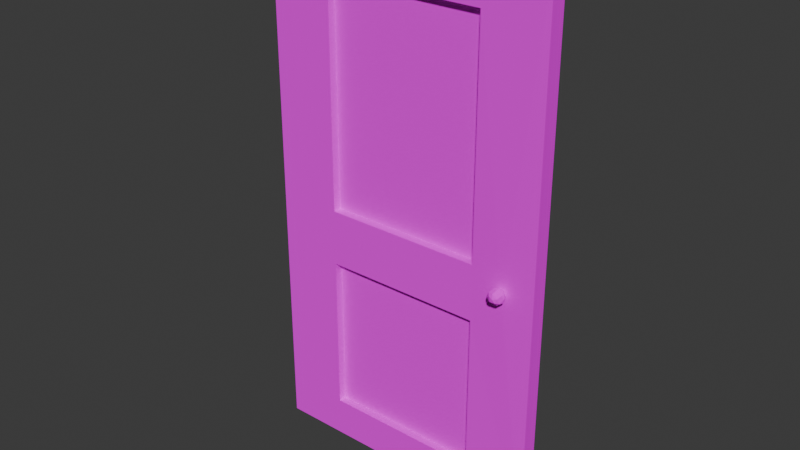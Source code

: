 # Source: door.blend  (saved by Blender 4.2.66; exported with 4.5.12 LTS)
import bpy
from mathutils import Matrix  # noqa: F401  (used for matrix-valued properties, if any)

bpy.ops.wm.read_factory_settings(use_empty=True)
scene = bpy.context.scene
scene.name = 'Scene'

# ---- collections
col_collection = bpy.data.collections.new('Collection'); scene.collection.children.link(col_collection)

# ---- images (referenced by path relative to the original .blend; pixels are not part of the script)
import os
ASSET_DIR = os.environ.get("B2B_ASSET_DIR", "")  # directory of the original .blend (textures are referenced by path, not embedded)
HERE = os.path.dirname(os.path.abspath(__file__))  # packed textures are extracted next to this script under _unpacked/

def load_image(name, relpath, width, height, colorspace="sRGB"):
    """Load a texture the original file referenced (path relative to the .blend, or extracted next to this script)."""
    p = next((c for c in (os.path.join(HERE, relpath), os.path.join(ASSET_DIR, relpath)) if relpath and os.path.exists(c)), "")
    if p:
        img = bpy.data.images.load(p, check_existing=True)
        img.name = name
    else:  # same state as the original file: an image datablock whose file is absent (Cycles renders it pink)
        img = bpy.data.images.new(name, width, height)
        img.source = "FILE"
        img.filepath = "//" + (relpath or name)
    img.colorspace_settings.name = colorspace
    return img
img_door = load_image('door', 'door.png', 1024, 1024, 'sRGB')

# ---- materials (node trees are filled in below, after node groups)
mat_color_40919 = bpy.data.materials.new('color_40919')
mat_color_40919.roughness = 1.0

# ---- material node trees
mat_color_40919.use_nodes = True; mat_color_40919.node_tree.nodes.clear()
_N = mat_color_40919.node_tree.nodes; _L = mat_color_40919.node_tree.links
n0 = _N.new('ShaderNodeBsdfPrincipled'); n0.name = 'Principled BSDF'; n0.location = (0, 300)
n0.inputs[2].default_value = 1.0
n0.inputs[13].default_value = 0.0
n1 = _N.new('ShaderNodeOutputMaterial'); n1.name = 'Material Output'; n1.location = (280, 300)
n2 = _N.new('ShaderNodeTexImage'); n2.name = 'Image Texture'; n2.location = (-290, 280)
n2.image = img_door
n2.interpolation = 'Closest'
_L.new(n0.outputs[0], n1.inputs[0])
_L.new(n2.outputs[0], n0.inputs[0])
n1.is_active_output = True

# ---- world
world_world = bpy.data.worlds.new('World'); scene.world = world_world
world_world.use_nodes = True; world_world.node_tree.nodes.clear()
_N = world_world.node_tree.nodes; _L = world_world.node_tree.links
n0 = _N.new('ShaderNodeOutputWorld'); n0.name = 'World Output'; n0.location = (300, 300)
n1 = _N.new('ShaderNodeBackground'); n1.name = 'Background'; n1.location = (10, 300)
n1.inputs[0].default_value = (0.05088, 0.05088, 0.05088, 1.0)
_L.new(n1.outputs[0], n0.inputs[0])
n0.is_active_output = True
world_world.color = (0.05088, 0.05088, 0.05088)
world_world.sun_shadow_jitter_overblur = 0.0

# ---- meshes
me_obj_0 = bpy.data.meshes.new('obj_0')
me_obj_0.from_pydata([(6.0, 54.0, 67.0), (6.0, 54.0, 0.0), (6.0, 56.0, 0.0), (6.0, 56.0, 67.0), (-30.0, 56.0, 67.0), (-30.0, 56.0, 0.0), (-30.0, 54.0, 0.0), (-30.0, 54.0, 67.0), (2.337, 53.17, 29.12), (2.75, 52.5, 29.62), (1.617, 52.13, 30.37), (1.443, 53.77, 29.73), (1.075, 53.34, 29.89), (1.679, 52.66, 29.17), (1.413, 52.36, 29.56), (3.0, 53.0, 30.05), (2.171, 53.17, 31.02), (2.0, 53.64, 29.28), (2.163, 52.66, 30.97), (2.383, 53.64, 30.71), (-1.998, 54.0, 4.998), (-22.0, 54.0, 4.998), (-1.998, 54.0, 32.0), (-22.0, 54.0, 32.0), (-22.0, 54.0, 25.0), (-1.998, 54.0, 25.0), (-22.0, 54.0, 60.0), (-1.998, 54.0, 60.0), (2.866, 53.5, 30.05), (1.888, 53.77, 30.68), (2.342, 53.94, 30.05), (2.321, 52.66, 29.17), (1.658, 53.0, 30.99), (1.396, 53.34, 29.33), (2.853, 53.17, 30.54), (2.814, 52.66, 30.52), (1.53, 53.87, 30.22), (2.604, 52.23, 30.27), (-1.998, 55.0, 60.0), (-22.0, 55.0, 60.0), (-22.0, 55.0, 32.0), (-1.998, 55.0, 32.0), (-1.998, 55.0, 25.0), (-22.0, 55.0, 25.0), (-22.0, 55.0, 4.998), (-1.998, 55.0, 4.998), (1.06, 53.0, 30.39), (2.0, 52.23, 30.69), (1.443, 53.5, 30.71), (1.337, 52.5, 30.6), (1.829, 52.06, 29.75), (2.133, 52.01, 30.16), (2.383, 52.13, 29.73), (2.663, 53.5, 29.49), (2.866, 53.0, 29.55), (1.03, 52.83, 29.88), (1.829, 53.17, 29.08), (1.941, 53.94, 29.71), (1.234, 52.36, 30.05), (1.246, 52.83, 29.42)], [], [(56, 17, 8), (31, 9, 52), (29, 32, 19), (29, 48, 32), (10, 58, 50), (13, 50, 14), (52, 51, 50), (51, 10, 50), (11, 33, 12), (54, 15, 9), (11, 57, 17), (18, 35, 16), (34, 16, 35), (34, 19, 16), (17, 33, 11), (19, 32, 16), (9, 37, 52), (28, 15, 54), (53, 30, 28), (53, 28, 54), (48, 29, 36), (13, 31, 50), (50, 31, 52), (29, 30, 36), (13, 56, 31), (17, 56, 33), (32, 18, 16), (34, 15, 28), (32, 46, 49), (35, 15, 34), (15, 35, 37), (35, 18, 37), (47, 18, 32), (32, 49, 47), (15, 37, 9), (37, 47, 51), (47, 49, 10), (18, 47, 37), (34, 28, 19), (49, 55, 58), (46, 55, 49), (32, 48, 46), (48, 12, 46), (11, 12, 48), (28, 30, 19), (49, 58, 10), (36, 11, 48), (50, 58, 14), (29, 19, 30), (37, 51, 52), (51, 47, 10), (57, 36, 30), (53, 54, 8), (31, 54, 9), (11, 36, 57), (54, 31, 8), (33, 13, 59), (33, 56, 13), (55, 33, 59), (12, 33, 55), (56, 8, 31), (53, 17, 57), (30, 53, 57), (12, 55, 46), (53, 8, 17), (55, 59, 58), (58, 59, 14), (59, 13, 14), (0, 1, 2), (0, 2, 3), (4, 5, 6), (4, 6, 7), (0, 4, 7), (4, 0, 3), (1, 6, 5), (5, 2, 1), (21, 6, 20), (22, 23, 24), (22, 24, 25), (0, 7, 27), (26, 27, 7), (1, 20, 6), (21, 24, 6), (24, 23, 6), (7, 6, 23), (7, 23, 26), (20, 1, 25), (57, 0, 27), (27, 22, 57), (25, 57, 22), (57, 1, 0), (57, 25, 1), (5, 3, 2), (5, 4, 3), (38, 39, 40), (38, 40, 41), (22, 41, 40), (22, 40, 23), (42, 43, 44), (42, 44, 45), (20, 45, 44), (20, 44, 21), (43, 42, 25), (43, 25, 24), (39, 38, 27), (39, 27, 26), (40, 39, 26), (40, 26, 23), (44, 43, 24), (44, 24, 21), (27, 38, 41), (27, 41, 22), (25, 42, 45), (25, 45, 20)])
_uv = me_obj_0.uv_layers.new(name='UVMap')
_uv.uv.foreach_set('vector', [0.6312, 0.7162, 0.6307, 0.7214, 0.6261, 0.7173, 0.6114, 0.7217, 0.606, 0.7182, 0.6095, 0.7162, 0.6053, 0.718, 0.597, 0.717, 0.606, 0.7126, 0.6053, 0.718, 0.601, 0.7213, 0.597, 0.717, 0.6159, 0.7078, 0.6206, 0.7102, 0.6152, 0.7147, 0.618, 0.7202, 0.6152, 0.7147, 0.6199, 0.7157, 0.6095, 0.7162, 0.6111, 0.7112, 0.6152, 0.7147, 0.6111, 0.7112, 0.6159, 0.7078, 0.6152, 0.7147, 0.676, 0.7047, 0.6797, 0.7096, 0.6738, 0.709, 0.6396, 0.7151, 0.6446, 0.7132, 0.6421, 0.7199, 0.6505, 0.7153, 0.6558, 0.7157, 0.6562, 0.7199, 0.5956, 0.7108, 0.5979, 0.7047, 0.6007, 0.7127, 0.6031, 0.7063, 0.6007, 0.7127, 0.5979, 0.7047, 0.6031, 0.7063, 0.606, 0.7126, 0.6007, 0.7127, 0.6307, 0.7214, 0.6363, 0.717, 0.6371, 0.7214, 0.606, 0.7126, 0.597, 0.717, 0.6007, 0.7127, 0.606, 0.7182, 0.606, 0.7112, 0.6095, 0.7162, 0.6427, 0.7083, 0.6446, 0.7132, 0.6396, 0.7151, 0.6632, 0.7176, 0.6601, 0.7122, 0.6654, 0.7117, 0.6372, 0.7105, 0.6427, 0.7083, 0.6396, 0.7151, 0.6505, 0.7047, 0.6553, 0.7053, 0.6515, 0.7102, 0.6317, 0.7106, 0.6251, 0.712, 0.6293, 0.7047, 0.6152, 0.7147, 0.6114, 0.7217, 0.6095, 0.7162, 0.6553, 0.7053, 0.6601, 0.7122, 0.6515, 0.7102, 0.6317, 0.7106, 0.6312, 0.7162, 0.6251, 0.712, 0.6307, 0.7214, 0.6312, 0.7162, 0.6363, 0.717, 0.597, 0.717, 0.5956, 0.7108, 0.6007, 0.7127, 0.6488, 0.7098, 0.6446, 0.7132, 0.6427, 0.7083, 0.597, 0.717, 0.5944, 0.7233, 0.5907, 0.7185, 0.6505, 0.7149, 0.6446, 0.7132, 0.6488, 0.7098, 0.6446, 0.7132, 0.6505, 0.7149, 0.6496, 0.7201, 0.5979, 0.7047, 0.5956, 0.7108, 0.5928, 0.7052, 0.5907, 0.7109, 0.5956, 0.7108, 0.597, 0.717, 0.597, 0.717, 0.5907, 0.7185, 0.5907, 0.7109, 0.6446, 0.7132, 0.6496, 0.7201, 0.6421, 0.7199, 0.606, 0.7112, 0.6112, 0.7054, 0.6111, 0.7112, 0.6112, 0.7054, 0.6182, 0.7047, 0.6159, 0.7078, 0.5956, 0.7108, 0.5907, 0.7109, 0.5928, 0.7052, 0.6488, 0.7098, 0.6427, 0.7083, 0.6487, 0.7047, 0.6654, 0.717, 0.6733, 0.7144, 0.671, 0.7191, 0.6681, 0.712, 0.6733, 0.7144, 0.6654, 0.717, 0.597, 0.717, 0.601, 0.7213, 0.5944, 0.7233, 0.6654, 0.7064, 0.6738, 0.709, 0.6681, 0.712, 0.6861, 0.7153, 0.6821, 0.7132, 0.6861, 0.7047, 0.6654, 0.7117, 0.6601, 0.7122, 0.6604, 0.7049, 0.6182, 0.7047, 0.6206, 0.7102, 0.6159, 0.7078, 0.6821, 0.7107, 0.6797, 0.7154, 0.6797, 0.7047, 0.6152, 0.7147, 0.6206, 0.7102, 0.6199, 0.7157, 0.6553, 0.7053, 0.6604, 0.7049, 0.6601, 0.7122, 0.606, 0.7112, 0.6111, 0.7112, 0.6095, 0.7162, 0.6111, 0.7112, 0.6112, 0.7054, 0.6159, 0.7078, 0.6558, 0.7157, 0.6515, 0.7102, 0.6601, 0.7122, 0.6237, 0.7214, 0.6206, 0.7167, 0.6261, 0.7173, 0.6371, 0.7201, 0.6396, 0.7151, 0.6421, 0.7199, 0.6505, 0.7153, 0.6515, 0.7102, 0.6558, 0.7157, 0.6206, 0.7167, 0.6251, 0.712, 0.6261, 0.7173, 0.6363, 0.717, 0.6317, 0.7106, 0.6367, 0.7113, 0.6363, 0.717, 0.6312, 0.7162, 0.6317, 0.7106, 0.6733, 0.7144, 0.6797, 0.7096, 0.6782, 0.7149, 0.6738, 0.709, 0.6797, 0.7096, 0.6733, 0.7144, 0.6312, 0.7162, 0.6261, 0.7173, 0.6251, 0.712, 0.6632, 0.7176, 0.6562, 0.7199, 0.6558, 0.7157, 0.6601, 0.7122, 0.6632, 0.7176, 0.6558, 0.7157, 0.6738, 0.709, 0.6733, 0.7144, 0.6681, 0.712, 0.6237, 0.7214, 0.6261, 0.7173, 0.6307, 0.7214, 0.6733, 0.7144, 0.6782, 0.7149, 0.671, 0.7191, 0.671, 0.7191, 0.6782, 0.7149, 0.6763, 0.7197, 0.6367, 0.7113, 0.6317, 0.7106, 0.6341, 0.7068, 0.7802, 0.0, 0.7802, 0.7065, 0.7591, 0.7065, 0.7802, 0.0, 0.7591, 0.7065, 0.7591, 1.617e-05, 0.8012, 0.0, 0.8012, 0.7064, 0.7802, 0.7064, 0.8012, 0.0, 0.7802, 0.7064, 0.7802, 2.092e-06, 0.8012, 1.967e-08, 0.8223, 0.3787, 0.8012, 0.3787, 0.8223, 0.3787, 0.8012, 1.967e-08, 0.8223, 3.203e-05, 0.8012, 0.7573, 0.8012, 0.3787, 0.8223, 0.3788, 0.8223, 0.3788, 0.8223, 0.7573, 0.8012, 0.7573, 0.2954, 0.6538, 0.3797, 0.7065, 0.08436, 0.6538, 0.08436, 0.3691, 0.2954, 0.3691, 0.2954, 0.4428, 0.08436, 0.3691, 0.2954, 0.4428, 0.08436, 0.4429, -5.029e-09, 2.495e-05, 0.3797, 0.0, 0.08436, 0.0738, 0.2954, 0.07379, 0.08436, 0.0738, 0.3797, 0.0, -5.029e-09, 0.7065, 0.08436, 0.6538, 0.3797, 0.7065, 0.2954, 0.6538, 0.2954, 0.4428, 0.3797, 0.7065, 0.2954, 0.4428, 0.2954, 0.3691, 0.3797, 0.7065, 0.3797, 0.0, 0.3797, 0.7065, 0.2954, 0.3691, 0.3797, 0.0, 0.2954, 0.3691, 0.2954, 0.07379, 0.08436, 0.6538, -5.029e-09, 0.7065, 0.08436, 0.4429, 0.04281, 0.3932, -5.029e-09, 2.495e-05, 0.08436, 0.0738, 0.08436, 0.0738, 0.08436, 0.3691, 0.04281, 0.3932, 0.08436, 0.4429, 0.04281, 0.3932, 0.08436, 0.3691, 0.04281, 0.3932, -5.029e-09, 0.7065, -5.029e-09, 2.495e-05, 0.04281, 0.3932, 0.08436, 0.4429, -5.029e-09, 0.7065, 0.3797, 0.7047, 0.7591, -4.023e-08, 0.7591, 0.7031, 0.3797, 0.7047, 0.3797, 0.001583, 0.7591, -4.023e-08, 0.3797, 0.7047, 0.5907, 0.7047, 0.5907, 1.0, 0.3797, 0.7047, 0.5907, 1.0, 0.3797, 1.0, 0.8435, -1.539e-08, 0.8541, 1.602e-05, 0.8541, 0.2105, 0.8435, -1.539e-08, 0.8541, 0.2105, 0.8435, 0.2104, 0.2109, 0.7065, 0.211, 0.9175, 1.387e-05, 0.9175, 0.2109, 0.7065, 1.387e-05, 0.9175, 4.323e-09, 0.7065, 0.8329, 0.5897, 0.8435, 0.5897, 0.8435, 0.8001, 0.8329, 0.5897, 0.8435, 0.8001, 0.8329, 0.8001, 0.8541, 0.5897, 0.8541, 0.8, 0.8435, 0.8, 0.8541, 0.5897, 0.8435, 0.8, 0.8435, 0.5897, 0.8541, 0.3788, 0.8541, 0.5891, 0.8435, 0.5891, 0.8541, 0.3788, 0.8435, 0.5891, 0.8435, 0.3787, 0.8223, 0.2953, 0.8223, 8.087e-06, 0.8329, 0.0, 0.8223, 0.2953, 0.8329, 0.0, 0.8329, 0.2953, 0.8329, 0.211, 0.8329, 8.107e-06, 0.8435, 0.0, 0.8329, 0.211, 0.8435, 0.0, 0.8435, 0.2109, 0.8223, 0.3787, 0.8329, 0.3787, 0.8329, 0.674, 0.8223, 0.3787, 0.8329, 0.674, 0.8223, 0.674, 0.8329, 0.3787, 0.8435, 0.3787, 0.8435, 0.5897, 0.8329, 0.3787, 0.8435, 0.5897, 0.8329, 0.5897])
me_obj_0.materials.append(mat_color_40919)
me_obj_0.update()

# ---- objects
ob_obj_0 = bpy.data.objects.new('obj_0', me_obj_0)

# ---- transforms, parenting, visibility, modifiers, constraints
ob_obj_0.location = (0.0, 0.0, 0.0)
ob_obj_0.scale = (0.04, 0.04, 0.04)

# ---- collection membership
col_collection.objects.link(ob_obj_0)

# ---- scene / render settings (as saved in the file)
scene.frame_start = 1; scene.frame_end = 250; scene.frame_set(1)
scene.render.engine = 'BLENDER_EEVEE_NEXT'
bpy.context.view_layer.update()

# ---- added for rendering (the .blend has no active camera and no usable light): camera, sun
cam_auto = bpy.data.cameras.new('AutoCamera')
cam_auto.lens = 50.0
cam_auto.sensor_width = 36.0
cam_auto.clip_end = 1000.0
ob_auto_camera = bpy.data.objects.new('AutoCamera', cam_auto)
scene.collection.objects.link(ob_auto_camera)
ob_auto_camera.location = (2.33873, -1.22218, 3.59499)
ob_auto_camera.rotation_euler = (1.09748, -7.21219e-08, 0.694738)
scene.camera = ob_auto_camera
light_auto_sun = bpy.data.lights.new('AutoSun', 'SUN')
light_auto_sun.energy = 3.0
light_auto_sun.angle = 0.0523599
ob_auto_sun = bpy.data.objects.new('AutoSun', light_auto_sun)
scene.collection.objects.link(ob_auto_sun)
ob_auto_sun.rotation_euler = (0.872665, 0.174533, 0.523599)
bpy.context.view_layer.update()
